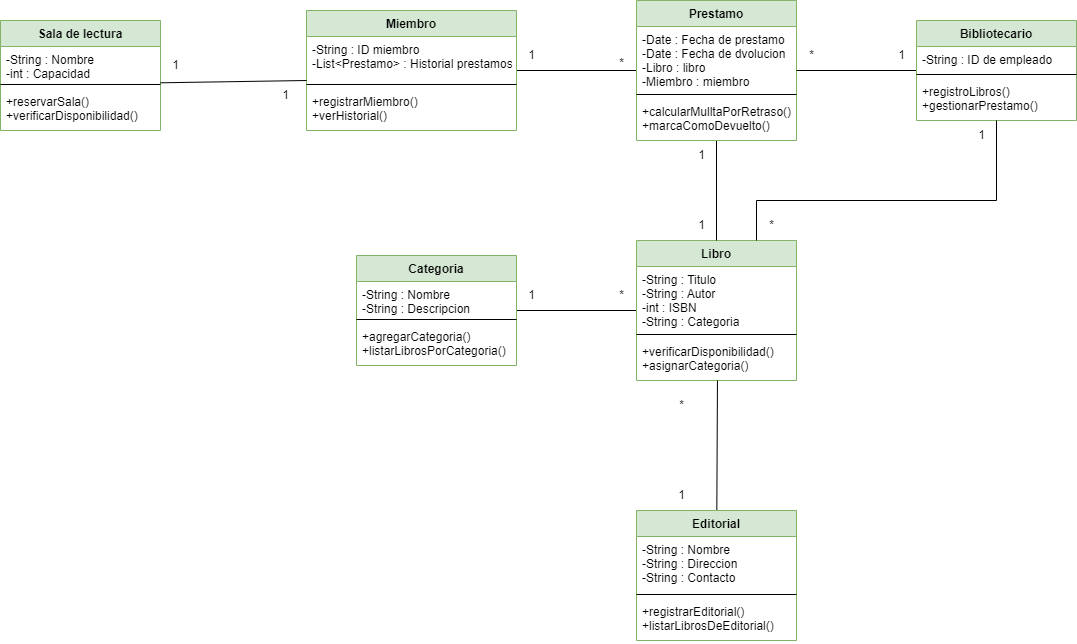

The diagram above was exported from draw.io. Its source (the exported page's mxGraphModel, read from the mxfile embedded in the PNG):
<mxGraphModel dx="1434" dy="786" grid="1" gridSize="10" guides="1" tooltips="1" connect="1" arrows="1" fold="1" page="1" pageScale="1" pageWidth="827" pageHeight="1169" math="0" shadow="0">
  <root>
    <mxCell id="WIyWlLk6GJQsqaUBKTNV-0" />
    <mxCell id="WIyWlLk6GJQsqaUBKTNV-1" parent="WIyWlLk6GJQsqaUBKTNV-0" />
    <mxCell id="0RM9F7Hl2NW6_x13jQhQ-113" style="html=1;endArrow=none;endFill=0;fontFamily=Helvetica;labelBackgroundColor=none;fontColor=default;rounded=0;" edge="1" parent="WIyWlLk6GJQsqaUBKTNV-1" source="0RM9F7Hl2NW6_x13jQhQ-114" target="0RM9F7Hl2NW6_x13jQhQ-133">
      <mxGeometry relative="1" as="geometry" />
    </mxCell>
    <mxCell id="0RM9F7Hl2NW6_x13jQhQ-114" value="Libro" style="swimlane;fontStyle=1;align=center;verticalAlign=top;childLayout=stackLayout;horizontal=1;startSize=26;horizontalStack=0;resizeParent=1;resizeParentMax=0;resizeLast=0;collapsible=1;marginBottom=0;rounded=0;fontFamily=Helvetica;labelBackgroundColor=none;fillColor=#d5e8d4;strokeColor=#82b366;" vertex="1" parent="WIyWlLk6GJQsqaUBKTNV-1">
      <mxGeometry x="876" y="720" width="160" height="140" as="geometry" />
    </mxCell>
    <mxCell id="0RM9F7Hl2NW6_x13jQhQ-115" value="-String : Titulo&#10;-String : Autor&#10;-int : ISBN&#10;-String : Categoria" style="text;align=left;verticalAlign=top;spacingLeft=4;spacingRight=4;overflow=hidden;rotatable=0;points=[[0,0.5],[1,0.5]];portConstraint=eastwest;rounded=0;fontFamily=Helvetica;labelBackgroundColor=none;" vertex="1" parent="0RM9F7Hl2NW6_x13jQhQ-114">
      <mxGeometry y="26" width="160" height="64" as="geometry" />
    </mxCell>
    <mxCell id="0RM9F7Hl2NW6_x13jQhQ-116" value="" style="line;strokeWidth=1;align=left;verticalAlign=middle;spacingTop=-1;spacingLeft=3;spacingRight=3;rotatable=0;labelPosition=right;points=[];portConstraint=eastwest;rounded=0;fontFamily=Helvetica;labelBackgroundColor=none;" vertex="1" parent="0RM9F7Hl2NW6_x13jQhQ-114">
      <mxGeometry y="90" width="160" height="8" as="geometry" />
    </mxCell>
    <mxCell id="0RM9F7Hl2NW6_x13jQhQ-117" value="+verificarDisponibilidad()&#10;+asignarCategoria()" style="text;align=left;verticalAlign=top;spacingLeft=4;spacingRight=4;overflow=hidden;rotatable=0;points=[[0,0.5],[1,0.5]];portConstraint=eastwest;rounded=0;fontFamily=Helvetica;labelBackgroundColor=none;" vertex="1" parent="0RM9F7Hl2NW6_x13jQhQ-114">
      <mxGeometry y="98" width="160" height="42" as="geometry" />
    </mxCell>
    <mxCell id="0RM9F7Hl2NW6_x13jQhQ-118" style="edgeStyle=none;html=1;endArrow=none;endFill=0;fontFamily=Helvetica;labelBackgroundColor=none;fontColor=default;rounded=0;" edge="1" parent="WIyWlLk6GJQsqaUBKTNV-1" target="0RM9F7Hl2NW6_x13jQhQ-124">
      <mxGeometry relative="1" as="geometry">
        <mxPoint x="756" y="550" as="sourcePoint" />
      </mxGeometry>
    </mxCell>
    <mxCell id="0RM9F7Hl2NW6_x13jQhQ-119" value="Miembro" style="swimlane;fontStyle=1;align=center;verticalAlign=top;childLayout=stackLayout;horizontal=1;startSize=26;horizontalStack=0;resizeParent=1;resizeParentMax=0;resizeLast=0;collapsible=1;marginBottom=0;rounded=0;fontFamily=Helvetica;labelBackgroundColor=none;fillColor=#d5e8d4;strokeColor=#82b366;" vertex="1" parent="WIyWlLk6GJQsqaUBKTNV-1">
      <mxGeometry x="546" y="490" width="210" height="120" as="geometry" />
    </mxCell>
    <mxCell id="0RM9F7Hl2NW6_x13jQhQ-120" value="-String : ID miembro&#10;-List&lt;Prestamo&gt; : Historial prestamos" style="text;align=left;verticalAlign=top;spacingLeft=4;spacingRight=4;overflow=hidden;rotatable=0;points=[[0,0.5],[1,0.5]];portConstraint=eastwest;rounded=0;fontFamily=Helvetica;labelBackgroundColor=none;" vertex="1" parent="0RM9F7Hl2NW6_x13jQhQ-119">
      <mxGeometry y="26" width="210" height="44" as="geometry" />
    </mxCell>
    <mxCell id="0RM9F7Hl2NW6_x13jQhQ-121" value="" style="line;strokeWidth=1;align=left;verticalAlign=middle;spacingTop=-1;spacingLeft=3;spacingRight=3;rotatable=0;labelPosition=right;points=[];portConstraint=eastwest;rounded=0;fontFamily=Helvetica;labelBackgroundColor=none;" vertex="1" parent="0RM9F7Hl2NW6_x13jQhQ-119">
      <mxGeometry y="70" width="210" height="8" as="geometry" />
    </mxCell>
    <mxCell id="0RM9F7Hl2NW6_x13jQhQ-122" value="+registrarMiembro()&#10;+verHistorial()" style="text;align=left;verticalAlign=top;spacingLeft=4;spacingRight=4;overflow=hidden;rotatable=0;points=[[0,0.5],[1,0.5]];portConstraint=eastwest;rounded=0;fontFamily=Helvetica;labelBackgroundColor=none;" vertex="1" parent="0RM9F7Hl2NW6_x13jQhQ-119">
      <mxGeometry y="78" width="210" height="42" as="geometry" />
    </mxCell>
    <mxCell id="0RM9F7Hl2NW6_x13jQhQ-123" style="edgeStyle=none;html=1;endArrow=none;endFill=0;fontFamily=Helvetica;labelBackgroundColor=none;fontColor=default;rounded=0;" edge="1" parent="WIyWlLk6GJQsqaUBKTNV-1" source="0RM9F7Hl2NW6_x13jQhQ-124" target="0RM9F7Hl2NW6_x13jQhQ-114">
      <mxGeometry relative="1" as="geometry" />
    </mxCell>
    <mxCell id="0RM9F7Hl2NW6_x13jQhQ-124" value="Prestamo" style="swimlane;fontStyle=1;align=center;verticalAlign=top;childLayout=stackLayout;horizontal=1;startSize=26;horizontalStack=0;resizeParent=1;resizeParentMax=0;resizeLast=0;collapsible=1;marginBottom=0;rounded=0;labelBackgroundColor=none;fillColor=#d5e8d4;strokeColor=#82b366;" vertex="1" parent="WIyWlLk6GJQsqaUBKTNV-1">
      <mxGeometry x="876" y="480" width="160" height="140" as="geometry" />
    </mxCell>
    <mxCell id="0RM9F7Hl2NW6_x13jQhQ-125" value="-Date : Fecha de prestamo&#10;-Date : Fecha de dvolucion&#10;-Libro : libro&#10;-Miembro : miembro" style="text;align=left;verticalAlign=top;spacingLeft=4;spacingRight=4;overflow=hidden;rotatable=0;points=[[0,0.5],[1,0.5]];portConstraint=eastwest;rounded=0;fontFamily=Helvetica;labelBackgroundColor=none;" vertex="1" parent="0RM9F7Hl2NW6_x13jQhQ-124">
      <mxGeometry y="26" width="160" height="64" as="geometry" />
    </mxCell>
    <mxCell id="0RM9F7Hl2NW6_x13jQhQ-126" value="" style="line;strokeWidth=1;align=left;verticalAlign=middle;spacingTop=-1;spacingLeft=3;spacingRight=3;rotatable=0;labelPosition=right;points=[];portConstraint=eastwest;rounded=0;fontFamily=Helvetica;labelBackgroundColor=none;" vertex="1" parent="0RM9F7Hl2NW6_x13jQhQ-124">
      <mxGeometry y="90" width="160" height="8" as="geometry" />
    </mxCell>
    <mxCell id="0RM9F7Hl2NW6_x13jQhQ-127" value="+calcularMulltaPorRetraso()&#10;+marcaComoDevuelto()" style="text;align=left;verticalAlign=top;spacingLeft=4;spacingRight=4;overflow=hidden;rotatable=0;points=[[0,0.5],[1,0.5]];portConstraint=eastwest;rounded=0;fontFamily=Helvetica;labelBackgroundColor=none;" vertex="1" parent="0RM9F7Hl2NW6_x13jQhQ-124">
      <mxGeometry y="98" width="160" height="42" as="geometry" />
    </mxCell>
    <mxCell id="0RM9F7Hl2NW6_x13jQhQ-128" style="edgeStyle=none;html=1;endArrow=none;endFill=0;fontFamily=Helvetica;labelBackgroundColor=none;fontColor=default;rounded=0;" edge="1" parent="WIyWlLk6GJQsqaUBKTNV-1" source="0RM9F7Hl2NW6_x13jQhQ-129" target="0RM9F7Hl2NW6_x13jQhQ-124">
      <mxGeometry relative="1" as="geometry" />
    </mxCell>
    <mxCell id="0RM9F7Hl2NW6_x13jQhQ-129" value="Bibliotecario" style="swimlane;fontStyle=1;align=center;verticalAlign=top;childLayout=stackLayout;horizontal=1;startSize=26;horizontalStack=0;resizeParent=1;resizeParentMax=0;resizeLast=0;collapsible=1;marginBottom=0;rounded=0;fontFamily=Helvetica;labelBackgroundColor=none;fillColor=#d5e8d4;strokeColor=#82b366;" vertex="1" parent="WIyWlLk6GJQsqaUBKTNV-1">
      <mxGeometry x="1156" y="500" width="160" height="100" as="geometry" />
    </mxCell>
    <mxCell id="0RM9F7Hl2NW6_x13jQhQ-130" value="-String : ID de empleado" style="text;align=left;verticalAlign=top;spacingLeft=4;spacingRight=4;overflow=hidden;rotatable=0;points=[[0,0.5],[1,0.5]];portConstraint=eastwest;rounded=0;fontFamily=Helvetica;labelBackgroundColor=none;" vertex="1" parent="0RM9F7Hl2NW6_x13jQhQ-129">
      <mxGeometry y="26" width="160" height="24" as="geometry" />
    </mxCell>
    <mxCell id="0RM9F7Hl2NW6_x13jQhQ-131" value="" style="line;strokeWidth=1;align=left;verticalAlign=middle;spacingTop=-1;spacingLeft=3;spacingRight=3;rotatable=0;labelPosition=right;points=[];portConstraint=eastwest;rounded=0;fontFamily=Helvetica;labelBackgroundColor=none;" vertex="1" parent="0RM9F7Hl2NW6_x13jQhQ-129">
      <mxGeometry y="50" width="160" height="8" as="geometry" />
    </mxCell>
    <mxCell id="0RM9F7Hl2NW6_x13jQhQ-132" value="+registroLibros()&#10;+gestionarPrestamo()" style="text;align=left;verticalAlign=top;spacingLeft=4;spacingRight=4;overflow=hidden;rotatable=0;points=[[0,0.5],[1,0.5]];portConstraint=eastwest;rounded=0;fontFamily=Helvetica;labelBackgroundColor=none;" vertex="1" parent="0RM9F7Hl2NW6_x13jQhQ-129">
      <mxGeometry y="58" width="160" height="42" as="geometry" />
    </mxCell>
    <mxCell id="0RM9F7Hl2NW6_x13jQhQ-133" value="Categoria" style="swimlane;fontStyle=1;align=center;verticalAlign=top;childLayout=stackLayout;horizontal=1;startSize=26;horizontalStack=0;resizeParent=1;resizeParentMax=0;resizeLast=0;collapsible=1;marginBottom=0;rounded=0;fontFamily=Helvetica;labelBackgroundColor=none;fillColor=#d5e8d4;strokeColor=#82b366;" vertex="1" parent="WIyWlLk6GJQsqaUBKTNV-1">
      <mxGeometry x="596" y="735" width="160" height="110" as="geometry" />
    </mxCell>
    <mxCell id="0RM9F7Hl2NW6_x13jQhQ-134" value="-String : Nombre&#10;-String : Descripcion" style="text;align=left;verticalAlign=top;spacingLeft=4;spacingRight=4;overflow=hidden;rotatable=0;points=[[0,0.5],[1,0.5]];portConstraint=eastwest;rounded=0;fontFamily=Helvetica;labelBackgroundColor=none;" vertex="1" parent="0RM9F7Hl2NW6_x13jQhQ-133">
      <mxGeometry y="26" width="160" height="34" as="geometry" />
    </mxCell>
    <mxCell id="0RM9F7Hl2NW6_x13jQhQ-135" value="" style="line;strokeWidth=1;align=left;verticalAlign=middle;spacingTop=-1;spacingLeft=3;spacingRight=3;rotatable=0;labelPosition=right;points=[];portConstraint=eastwest;rounded=0;fontFamily=Helvetica;labelBackgroundColor=none;" vertex="1" parent="0RM9F7Hl2NW6_x13jQhQ-133">
      <mxGeometry y="60" width="160" height="8" as="geometry" />
    </mxCell>
    <mxCell id="0RM9F7Hl2NW6_x13jQhQ-136" value="+agregarCategoria()&#10;+listarLibrosPorCategoria()" style="text;align=left;verticalAlign=top;spacingLeft=4;spacingRight=4;overflow=hidden;rotatable=0;points=[[0,0.5],[1,0.5]];portConstraint=eastwest;rounded=0;fontFamily=Helvetica;labelBackgroundColor=none;" vertex="1" parent="0RM9F7Hl2NW6_x13jQhQ-133">
      <mxGeometry y="68" width="160" height="42" as="geometry" />
    </mxCell>
    <mxCell id="0RM9F7Hl2NW6_x13jQhQ-137" value="1" style="text;html=1;align=center;verticalAlign=middle;resizable=0;points=[];autosize=1;fontFamily=Helvetica;rounded=0;labelBackgroundColor=none;" vertex="1" parent="WIyWlLk6GJQsqaUBKTNV-1">
      <mxGeometry x="756" y="520" width="30" height="30" as="geometry" />
    </mxCell>
    <mxCell id="0RM9F7Hl2NW6_x13jQhQ-138" value="&lt;br&gt;&lt;div&gt;*&lt;/div&gt;" style="text;html=1;align=center;verticalAlign=middle;resizable=0;points=[];autosize=1;fontFamily=Helvetica;rounded=0;labelBackgroundColor=none;" vertex="1" parent="WIyWlLk6GJQsqaUBKTNV-1">
      <mxGeometry x="846" y="515" width="30" height="40" as="geometry" />
    </mxCell>
    <mxCell id="0RM9F7Hl2NW6_x13jQhQ-139" value="1" style="text;html=1;align=center;verticalAlign=middle;resizable=0;points=[];autosize=1;fontFamily=Helvetica;rounded=0;labelBackgroundColor=none;" vertex="1" parent="WIyWlLk6GJQsqaUBKTNV-1">
      <mxGeometry x="926" y="620" width="30" height="30" as="geometry" />
    </mxCell>
    <mxCell id="0RM9F7Hl2NW6_x13jQhQ-140" value="1" style="text;html=1;align=center;verticalAlign=middle;resizable=0;points=[];autosize=1;fontFamily=Helvetica;rounded=0;labelBackgroundColor=none;" vertex="1" parent="WIyWlLk6GJQsqaUBKTNV-1">
      <mxGeometry x="926" y="690" width="30" height="30" as="geometry" />
    </mxCell>
    <mxCell id="0RM9F7Hl2NW6_x13jQhQ-141" value="1" style="text;html=1;align=center;verticalAlign=middle;resizable=0;points=[];autosize=1;fontFamily=Helvetica;rounded=0;labelBackgroundColor=none;" vertex="1" parent="WIyWlLk6GJQsqaUBKTNV-1">
      <mxGeometry x="1126" y="520" width="30" height="30" as="geometry" />
    </mxCell>
    <mxCell id="0RM9F7Hl2NW6_x13jQhQ-142" value="1" style="text;html=1;align=center;verticalAlign=middle;resizable=0;points=[];autosize=1;fontFamily=Helvetica;rounded=0;labelBackgroundColor=none;" vertex="1" parent="WIyWlLk6GJQsqaUBKTNV-1">
      <mxGeometry x="1206" y="600" width="30" height="30" as="geometry" />
    </mxCell>
    <mxCell id="0RM9F7Hl2NW6_x13jQhQ-143" value="*" style="text;html=1;align=center;verticalAlign=middle;resizable=0;points=[];autosize=1;fontFamily=Helvetica;rounded=0;labelBackgroundColor=none;" vertex="1" parent="WIyWlLk6GJQsqaUBKTNV-1">
      <mxGeometry x="1036" y="520" width="30" height="30" as="geometry" />
    </mxCell>
    <mxCell id="0RM9F7Hl2NW6_x13jQhQ-144" value="*" style="text;html=1;align=center;verticalAlign=middle;resizable=0;points=[];autosize=1;fontFamily=Helvetica;rounded=0;labelBackgroundColor=none;" vertex="1" parent="WIyWlLk6GJQsqaUBKTNV-1">
      <mxGeometry x="996" y="690" width="30" height="30" as="geometry" />
    </mxCell>
    <mxCell id="0RM9F7Hl2NW6_x13jQhQ-145" value="*" style="text;html=1;align=center;verticalAlign=middle;resizable=0;points=[];autosize=1;fontFamily=Helvetica;rounded=0;labelBackgroundColor=none;" vertex="1" parent="WIyWlLk6GJQsqaUBKTNV-1">
      <mxGeometry x="846" y="760" width="30" height="30" as="geometry" />
    </mxCell>
    <mxCell id="0RM9F7Hl2NW6_x13jQhQ-146" value="1" style="text;html=1;align=center;verticalAlign=middle;resizable=0;points=[];autosize=1;fontFamily=Helvetica;rounded=0;labelBackgroundColor=none;" vertex="1" parent="WIyWlLk6GJQsqaUBKTNV-1">
      <mxGeometry x="756" y="760" width="30" height="30" as="geometry" />
    </mxCell>
    <mxCell id="0RM9F7Hl2NW6_x13jQhQ-163" value="" style="edgeStyle=none;orthogonalLoop=1;jettySize=auto;html=1;entryX=0.506;entryY=1;entryDx=0;entryDy=0;entryPerimeter=0;endArrow=none;endFill=0;" edge="1" parent="WIyWlLk6GJQsqaUBKTNV-1" source="0RM9F7Hl2NW6_x13jQhQ-147" target="0RM9F7Hl2NW6_x13jQhQ-117">
      <mxGeometry relative="1" as="geometry">
        <mxPoint x="956" y="890" as="targetPoint" />
      </mxGeometry>
    </mxCell>
    <mxCell id="0RM9F7Hl2NW6_x13jQhQ-147" value="Editorial" style="swimlane;fontStyle=1;align=center;verticalAlign=top;childLayout=stackLayout;horizontal=1;startSize=26;horizontalStack=0;resizeParent=1;resizeParentMax=0;resizeLast=0;collapsible=1;marginBottom=0;rounded=0;fontFamily=Helvetica;labelBackgroundColor=none;fillColor=#d5e8d4;strokeColor=#82b366;" vertex="1" parent="WIyWlLk6GJQsqaUBKTNV-1">
      <mxGeometry x="876" y="990" width="160" height="130" as="geometry" />
    </mxCell>
    <mxCell id="0RM9F7Hl2NW6_x13jQhQ-148" value="-String : Nombre&#10;-String : Direccion&#10;-String : Contacto" style="text;align=left;verticalAlign=top;spacingLeft=4;spacingRight=4;overflow=hidden;rotatable=0;points=[[0,0.5],[1,0.5]];portConstraint=eastwest;rounded=0;fontFamily=Helvetica;labelBackgroundColor=none;" vertex="1" parent="0RM9F7Hl2NW6_x13jQhQ-147">
      <mxGeometry y="26" width="160" height="54" as="geometry" />
    </mxCell>
    <mxCell id="0RM9F7Hl2NW6_x13jQhQ-149" value="" style="line;strokeWidth=1;align=left;verticalAlign=middle;spacingTop=-1;spacingLeft=3;spacingRight=3;rotatable=0;labelPosition=right;points=[];portConstraint=eastwest;rounded=0;fontFamily=Helvetica;labelBackgroundColor=none;" vertex="1" parent="0RM9F7Hl2NW6_x13jQhQ-147">
      <mxGeometry y="80" width="160" height="8" as="geometry" />
    </mxCell>
    <mxCell id="0RM9F7Hl2NW6_x13jQhQ-150" value="+registrarEditorial()&#10;+listarLibrosDeEditorial()" style="text;align=left;verticalAlign=top;spacingLeft=4;spacingRight=4;overflow=hidden;rotatable=0;points=[[0,0.5],[1,0.5]];portConstraint=eastwest;rounded=0;fontFamily=Helvetica;labelBackgroundColor=none;" vertex="1" parent="0RM9F7Hl2NW6_x13jQhQ-147">
      <mxGeometry y="88" width="160" height="42" as="geometry" />
    </mxCell>
    <mxCell id="0RM9F7Hl2NW6_x13jQhQ-151" value="Sala de lectura" style="swimlane;fontStyle=1;align=center;verticalAlign=top;childLayout=stackLayout;horizontal=1;startSize=26;horizontalStack=0;resizeParent=1;resizeParentMax=0;resizeLast=0;collapsible=1;marginBottom=0;rounded=0;fontFamily=Helvetica;labelBackgroundColor=none;fillColor=#d5e8d4;strokeColor=#82b366;" vertex="1" parent="WIyWlLk6GJQsqaUBKTNV-1">
      <mxGeometry x="240" y="500" width="160" height="110" as="geometry" />
    </mxCell>
    <mxCell id="0RM9F7Hl2NW6_x13jQhQ-152" value="-String : Nombre&#10;-int : Capacidad" style="text;align=left;verticalAlign=top;spacingLeft=4;spacingRight=4;overflow=hidden;rotatable=0;points=[[0,0.5],[1,0.5]];portConstraint=eastwest;rounded=0;fontFamily=Helvetica;labelBackgroundColor=none;" vertex="1" parent="0RM9F7Hl2NW6_x13jQhQ-151">
      <mxGeometry y="26" width="160" height="34" as="geometry" />
    </mxCell>
    <mxCell id="0RM9F7Hl2NW6_x13jQhQ-153" value="" style="line;strokeWidth=1;align=left;verticalAlign=middle;spacingTop=-1;spacingLeft=3;spacingRight=3;rotatable=0;labelPosition=right;points=[];portConstraint=eastwest;rounded=0;fontFamily=Helvetica;labelBackgroundColor=none;" vertex="1" parent="0RM9F7Hl2NW6_x13jQhQ-151">
      <mxGeometry y="60" width="160" height="8" as="geometry" />
    </mxCell>
    <mxCell id="0RM9F7Hl2NW6_x13jQhQ-154" value="+reservarSala()&#10;+verificarDisponibilidad()" style="text;align=left;verticalAlign=top;spacingLeft=4;spacingRight=4;overflow=hidden;rotatable=0;points=[[0,0.5],[1,0.5]];portConstraint=eastwest;rounded=0;fontFamily=Helvetica;labelBackgroundColor=none;" vertex="1" parent="0RM9F7Hl2NW6_x13jQhQ-151">
      <mxGeometry y="68" width="160" height="42" as="geometry" />
    </mxCell>
    <mxCell id="0RM9F7Hl2NW6_x13jQhQ-155" style="edgeStyle=none;html=1;endArrow=none;endFill=0;entryX=0;entryY=0.806;entryDx=0;entryDy=0;entryPerimeter=0;fontFamily=Helvetica;labelBackgroundColor=none;fontColor=default;rounded=0;" edge="1" parent="WIyWlLk6GJQsqaUBKTNV-1">
      <mxGeometry relative="1" as="geometry">
        <mxPoint x="400" y="562.2883185840708" as="sourcePoint" />
        <mxPoint x="546" y="560.0039999999997" as="targetPoint" />
      </mxGeometry>
    </mxCell>
    <mxCell id="0RM9F7Hl2NW6_x13jQhQ-157" value="1" style="text;html=1;align=center;verticalAlign=middle;resizable=0;points=[];autosize=1;fontFamily=Helvetica;rounded=0;labelBackgroundColor=none;" vertex="1" parent="WIyWlLk6GJQsqaUBKTNV-1">
      <mxGeometry x="906" y="960" width="30" height="30" as="geometry" />
    </mxCell>
    <mxCell id="0RM9F7Hl2NW6_x13jQhQ-158" value="1" style="text;html=1;align=center;verticalAlign=middle;resizable=0;points=[];autosize=1;fontFamily=Helvetica;rounded=0;labelBackgroundColor=none;" vertex="1" parent="WIyWlLk6GJQsqaUBKTNV-1">
      <mxGeometry x="510" y="560" width="30" height="30" as="geometry" />
    </mxCell>
    <mxCell id="0RM9F7Hl2NW6_x13jQhQ-159" value="1" style="text;html=1;align=center;verticalAlign=middle;resizable=0;points=[];autosize=1;fontFamily=Helvetica;rounded=0;arcSize=50;labelBackgroundColor=none;" vertex="1" parent="WIyWlLk6GJQsqaUBKTNV-1">
      <mxGeometry x="400" y="530" width="30" height="30" as="geometry" />
    </mxCell>
    <mxCell id="0RM9F7Hl2NW6_x13jQhQ-160" style="edgeStyle=orthogonalEdgeStyle;html=1;entryX=0.75;entryY=0;entryDx=0;entryDy=0;endArrow=none;endFill=0;fontFamily=Helvetica;labelBackgroundColor=none;fontColor=default;rounded=0;" edge="1" parent="WIyWlLk6GJQsqaUBKTNV-1" source="0RM9F7Hl2NW6_x13jQhQ-129" target="0RM9F7Hl2NW6_x13jQhQ-114">
      <mxGeometry relative="1" as="geometry">
        <Array as="points">
          <mxPoint x="1236" y="680" />
          <mxPoint x="996" y="680" />
        </Array>
      </mxGeometry>
    </mxCell>
    <mxCell id="0RM9F7Hl2NW6_x13jQhQ-164" value="*" style="text;html=1;align=center;verticalAlign=middle;resizable=0;points=[];autosize=1;fontFamily=Helvetica;rounded=0;labelBackgroundColor=none;" vertex="1" parent="WIyWlLk6GJQsqaUBKTNV-1">
      <mxGeometry x="906" y="870" width="30" height="30" as="geometry" />
    </mxCell>
  </root>
</mxGraphModel>